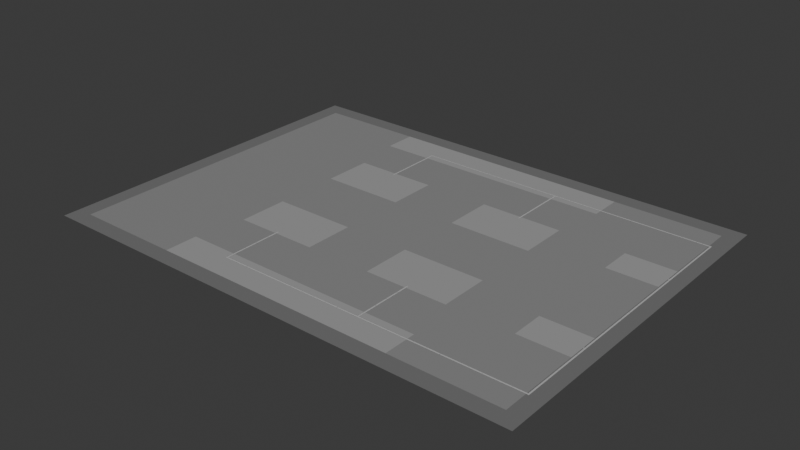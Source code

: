 # Source: service-finish.blend  (saved by Blender 4.0.36; exported with 4.5.12 LTS)
import bpy
from mathutils import Matrix  # noqa: F401  (used for matrix-valued properties, if any)

bpy.ops.wm.read_factory_settings(use_empty=True)
scene = bpy.context.scene
scene.name = 'Scene'

# ---- collections
col_collection = bpy.data.collections.new('Collection'); scene.collection.children.link(col_collection)

# ---- materials (node trees are filled in below, after node groups)
mat_neutral_panel_seam = bpy.data.materials.new('neutral_panel_seam')
mat_neutral_panel_seam.use_transparent_shadow = False
mat_neutral_panel_seam.diffuse_color = (0.13, 0.13, 0.13, 1.0)
mat_neutral_cover_marking = bpy.data.materials.new('neutral_cover_marking')
mat_neutral_cover_marking.use_transparent_shadow = False
mat_neutral_cover_marking.diffuse_color = (0.48, 0.48, 0.48, 1.0)
mat_context_wall_footprint = bpy.data.materials.new('CONTEXT_wall_footprint')
mat_context_wall_footprint.use_transparent_shadow = False
mat_context_wall_footprint.diffuse_color = (0.17, 0.17, 0.17, 1.0)
mat_context_floor = bpy.data.materials.new('CONTEXT_floor')
mat_context_floor.use_transparent_shadow = False
mat_context_floor.diffuse_color = (0.25, 0.25, 0.25, 1.0)
mat_context_solid_reservation = bpy.data.materials.new('CONTEXT_solid_reservation')
mat_context_solid_reservation.use_transparent_shadow = False
mat_context_solid_reservation.diffuse_color = (0.34, 0.34, 0.34, 1.0)

# ---- material node trees
mat_neutral_panel_seam.use_nodes = True; mat_neutral_panel_seam.node_tree.nodes.clear()
_N = mat_neutral_panel_seam.node_tree.nodes; _L = mat_neutral_panel_seam.node_tree.links
n0 = _N.new('ShaderNodeBsdfPrincipled'); n0.name = 'Principled BSDF'; n0.location = (10, 300)
n0.inputs[0].default_value = (0.13, 0.13, 0.13, 1.0)
n0.inputs[2].default_value = 0.8
n0.inputs[3].default_value = 1.45
n1 = _N.new('ShaderNodeOutputMaterial'); n1.name = 'Material Output'; n1.location = (300, 300)
_L.new(n0.outputs[0], n1.inputs[0])
n1.is_active_output = True
mat_neutral_cover_marking.use_nodes = True; mat_neutral_cover_marking.node_tree.nodes.clear()
_N = mat_neutral_cover_marking.node_tree.nodes; _L = mat_neutral_cover_marking.node_tree.links
n0 = _N.new('ShaderNodeBsdfPrincipled'); n0.name = 'Principled BSDF'; n0.location = (10, 300)
n0.inputs[0].default_value = (0.48, 0.48, 0.48, 1.0)
n0.inputs[2].default_value = 0.8
n0.inputs[3].default_value = 1.45
n1 = _N.new('ShaderNodeOutputMaterial'); n1.name = 'Material Output'; n1.location = (300, 300)
_L.new(n0.outputs[0], n1.inputs[0])
n1.is_active_output = True
mat_context_wall_footprint.use_nodes = True; mat_context_wall_footprint.node_tree.nodes.clear()
_N = mat_context_wall_footprint.node_tree.nodes; _L = mat_context_wall_footprint.node_tree.links
n0 = _N.new('ShaderNodeBsdfPrincipled'); n0.name = 'Principled BSDF'; n0.location = (10, 300)
n0.inputs[0].default_value = (0.17, 0.17, 0.17, 1.0)
n0.inputs[2].default_value = 0.8
n0.inputs[3].default_value = 1.45
n1 = _N.new('ShaderNodeOutputMaterial'); n1.name = 'Material Output'; n1.location = (300, 300)
_L.new(n0.outputs[0], n1.inputs[0])
n1.is_active_output = True
mat_context_floor.use_nodes = True; mat_context_floor.node_tree.nodes.clear()
_N = mat_context_floor.node_tree.nodes; _L = mat_context_floor.node_tree.links
n0 = _N.new('ShaderNodeBsdfPrincipled'); n0.name = 'Principled BSDF'; n0.location = (10, 300)
n0.inputs[0].default_value = (0.25, 0.25, 0.25, 1.0)
n0.inputs[2].default_value = 0.8
n0.inputs[3].default_value = 1.45
n1 = _N.new('ShaderNodeOutputMaterial'); n1.name = 'Material Output'; n1.location = (300, 300)
_L.new(n0.outputs[0], n1.inputs[0])
n1.is_active_output = True
mat_context_solid_reservation.use_nodes = True; mat_context_solid_reservation.node_tree.nodes.clear()
_N = mat_context_solid_reservation.node_tree.nodes; _L = mat_context_solid_reservation.node_tree.links
n0 = _N.new('ShaderNodeBsdfPrincipled'); n0.name = 'Principled BSDF'; n0.location = (10, 300)
n0.inputs[0].default_value = (0.34, 0.34, 0.34, 1.0)
n0.inputs[2].default_value = 0.8
n0.inputs[3].default_value = 1.45
n1 = _N.new('ShaderNodeOutputMaterial'); n1.name = 'Material Output'; n1.location = (300, 300)
_L.new(n0.outputs[0], n1.inputs[0])
n1.is_active_output = True

# ---- world
world_world = bpy.data.worlds.new('World'); scene.world = world_world
world_world.use_nodes = True; world_world.node_tree.nodes.clear()
_N = world_world.node_tree.nodes; _L = world_world.node_tree.links
n0 = _N.new('ShaderNodeOutputWorld'); n0.name = 'World Output'; n0.location = (300, 300)
n1 = _N.new('ShaderNodeBackground'); n1.name = 'Background'; n1.location = (10, 300)
n1.inputs[0].default_value = (0.05088, 0.05088, 0.05088, 1.0)
_L.new(n1.outputs[0], n0.inputs[0])
n0.is_active_output = True
world_world.color = (0.05088, 0.05088, 0.05088)
world_world.use_sun_shadow = False
world_world.sun_shadow_jitter_overblur = 0.0

# ---- meshes
me_feed_a = bpy.data.meshes.new('feed_A')
me_feed_a.from_pydata([(13.06, -3.75, 0.0), (13.07, -3.75, 0.0), (13.18, -3.75, 0.0), (13.19, -3.75, 0.0), (13.06, -4.745, 0.0), (13.07, -4.745, 0.0), (13.18, -4.745, 0.0), (13.19, -4.745, 0.0), (13.06, -4.755, 0.0), (13.07, -4.755, 0.0), (13.18, -4.755, 0.0), (13.19, -4.755, 0.0), (13.06, -5.745, 0.0), (13.07, -5.745, 0.0), (13.18, -5.745, 0.0), (13.19, -5.745, 0.0), (13.06, -5.755, 0.0), (13.07, -5.755, 0.0), (13.18, -5.755, 0.0), (13.19, -5.755, 0.0), (13.06, -6.745, 0.0), (13.07, -6.745, 0.0), (13.18, -6.745, 0.0), (13.19, -6.745, 0.0), (13.06, -6.755, 0.0), (13.07, -6.755, 0.0), (13.18, -6.755, 0.0), (13.19, -6.755, 0.0), (13.06, -7.75, 0.0), (13.07, -7.75, 0.0), (13.18, -7.75, 0.0), (13.19, -7.75, 0.0)], [], [(0, 4, 5, 1), (1, 5, 6, 2), (2, 6, 7, 3), (4, 8, 9, 5), (5, 9, 10, 6), (6, 10, 11, 7), (8, 12, 13, 9), (9, 13, 14, 10), (10, 14, 15, 11), (12, 16, 17, 13), (13, 17, 18, 14), (14, 18, 19, 15), (16, 20, 21, 17), (17, 21, 22, 18), (18, 22, 23, 19), (20, 24, 25, 21), (21, 25, 26, 22), (22, 26, 27, 23), (24, 28, 29, 25), (25, 29, 30, 26), (26, 30, 31, 27)])
me_feed_a.polygons.foreach_set('material_index', [0, 1, 0, 0, 0, 0, 0, 1, 0, 0, 0, 0, 0, 1, 0, 0, 0, 0, 0, 1, 0])
me_feed_a.materials.append(mat_neutral_panel_seam)
me_feed_a.materials.append(mat_neutral_cover_marking)
me_feed_a.update()
me_neck_a = bpy.data.meshes.new('neck_A')
me_neck_a.from_pydata([(13.06, -3.188, 0.0), (13.07, -3.188, 0.0), (13.18, -3.188, 0.0), (13.19, -3.188, 0.0), (13.06, -3.75, 0.0), (13.07, -3.75, 0.0), (13.18, -3.75, 0.0), (13.19, -3.75, 0.0)], [], [(0, 4, 5, 1), (1, 5, 6, 2), (2, 6, 7, 3)])
me_neck_a.polygons.foreach_set('material_index', [0, 1, 0])
me_neck_a.materials.append(mat_neutral_panel_seam)
me_neck_a.materials.append(mat_neutral_cover_marking)
me_neck_a.update()
me_feed_b = bpy.data.meshes.new('feed_B')
me_feed_b.from_pydata([(24.31, -3.75, 0.0), (24.32, -3.75, 0.0), (24.43, -3.75, 0.0), (24.44, -3.75, 0.0), (24.31, -4.745, 0.0), (24.32, -4.745, 0.0), (24.43, -4.745, 0.0), (24.44, -4.745, 0.0), (24.31, -4.755, 0.0), (24.32, -4.755, 0.0), (24.43, -4.755, 0.0), (24.44, -4.755, 0.0), (24.31, -5.745, 0.0), (24.32, -5.745, 0.0), (24.43, -5.745, 0.0), (24.44, -5.745, 0.0), (24.31, -5.755, 0.0), (24.32, -5.755, 0.0), (24.43, -5.755, 0.0), (24.44, -5.755, 0.0), (24.31, -6.745, 0.0), (24.32, -6.745, 0.0), (24.43, -6.745, 0.0), (24.44, -6.745, 0.0), (24.31, -6.755, 0.0), (24.32, -6.755, 0.0), (24.43, -6.755, 0.0), (24.44, -6.755, 0.0), (24.31, -7.75, 0.0), (24.32, -7.75, 0.0), (24.43, -7.75, 0.0), (24.44, -7.75, 0.0)], [], [(0, 4, 5, 1), (1, 5, 6, 2), (2, 6, 7, 3), (4, 8, 9, 5), (5, 9, 10, 6), (6, 10, 11, 7), (8, 12, 13, 9), (9, 13, 14, 10), (10, 14, 15, 11), (12, 16, 17, 13), (13, 17, 18, 14), (14, 18, 19, 15), (16, 20, 21, 17), (17, 21, 22, 18), (18, 22, 23, 19), (20, 24, 25, 21), (21, 25, 26, 22), (22, 26, 27, 23), (24, 28, 29, 25), (25, 29, 30, 26), (26, 30, 31, 27)])
me_feed_b.polygons.foreach_set('material_index', [0, 1, 0, 0, 0, 0, 0, 1, 0, 0, 0, 0, 0, 1, 0, 0, 0, 0, 0, 1, 0])
me_feed_b.materials.append(mat_neutral_panel_seam)
me_feed_b.materials.append(mat_neutral_cover_marking)
me_feed_b.update()
me_neck_b = bpy.data.meshes.new('neck_B')
me_neck_b.from_pydata([(24.31, -3.188, 0.0), (24.32, -3.188, 0.0), (24.43, -3.188, 0.0), (24.44, -3.188, 0.0), (24.31, -3.75, 0.0), (24.32, -3.75, 0.0), (24.43, -3.75, 0.0), (24.44, -3.75, 0.0)], [], [(0, 4, 5, 1), (1, 5, 6, 2), (2, 6, 7, 3)])
me_neck_b.polygons.foreach_set('material_index', [0, 1, 0])
me_neck_b.materials.append(mat_neutral_panel_seam)
me_neck_b.materials.append(mat_neutral_cover_marking)
me_neck_b.update()
me_feed_c = bpy.data.meshes.new('feed_C')
me_feed_c.from_pydata([(13.06, -19.75, 0.0), (13.07, -19.75, 0.0), (13.18, -19.75, 0.0), (13.19, -19.75, 0.0), (13.06, -20.74, 0.0), (13.07, -20.74, 0.0), (13.18, -20.74, 0.0), (13.19, -20.74, 0.0), (13.06, -20.76, 0.0), (13.07, -20.76, 0.0), (13.18, -20.76, 0.0), (13.19, -20.76, 0.0), (13.06, -21.74, 0.0), (13.07, -21.74, 0.0), (13.18, -21.74, 0.0), (13.19, -21.74, 0.0), (13.06, -21.76, 0.0), (13.07, -21.76, 0.0), (13.18, -21.76, 0.0), (13.19, -21.76, 0.0), (13.06, -22.74, 0.0), (13.07, -22.74, 0.0), (13.18, -22.74, 0.0), (13.19, -22.74, 0.0), (13.06, -22.76, 0.0), (13.07, -22.76, 0.0), (13.18, -22.76, 0.0), (13.19, -22.76, 0.0), (13.06, -23.75, 0.0), (13.07, -23.75, 0.0), (13.18, -23.75, 0.0), (13.19, -23.75, 0.0)], [], [(0, 4, 5, 1), (1, 5, 6, 2), (2, 6, 7, 3), (4, 8, 9, 5), (5, 9, 10, 6), (6, 10, 11, 7), (8, 12, 13, 9), (9, 13, 14, 10), (10, 14, 15, 11), (12, 16, 17, 13), (13, 17, 18, 14), (14, 18, 19, 15), (16, 20, 21, 17), (17, 21, 22, 18), (18, 22, 23, 19), (20, 24, 25, 21), (21, 25, 26, 22), (22, 26, 27, 23), (24, 28, 29, 25), (25, 29, 30, 26), (26, 30, 31, 27)])
me_feed_c.polygons.foreach_set('material_index', [0, 1, 0, 0, 0, 0, 0, 1, 0, 0, 0, 0, 0, 1, 0, 0, 0, 0, 0, 1, 0])
me_feed_c.materials.append(mat_neutral_panel_seam)
me_feed_c.materials.append(mat_neutral_cover_marking)
me_feed_c.update()
me_neck_c = bpy.data.meshes.new('neck_C')
me_neck_c.from_pydata([(13.06, -23.75, 0.0), (13.07, -23.75, 0.0), (13.18, -23.75, 0.0), (13.19, -23.75, 0.0), (13.06, -24.31, 0.0), (13.07, -24.31, 0.0), (13.18, -24.31, 0.0), (13.19, -24.31, 0.0)], [], [(0, 4, 5, 1), (1, 5, 6, 2), (2, 6, 7, 3)])
me_neck_c.polygons.foreach_set('material_index', [0, 1, 0])
me_neck_c.materials.append(mat_neutral_panel_seam)
me_neck_c.materials.append(mat_neutral_cover_marking)
me_neck_c.update()
me_feed_d4 = bpy.data.meshes.new('feed_D4')
me_feed_d4.from_pydata([(24.31, -19.75, 0.0), (24.32, -19.75, 0.0), (24.43, -19.75, 0.0), (24.44, -19.75, 0.0), (24.31, -20.74, 0.0), (24.32, -20.74, 0.0), (24.43, -20.74, 0.0), (24.44, -20.74, 0.0), (24.31, -20.76, 0.0), (24.32, -20.76, 0.0), (24.43, -20.76, 0.0), (24.44, -20.76, 0.0), (24.31, -21.74, 0.0), (24.32, -21.74, 0.0), (24.43, -21.74, 0.0), (24.44, -21.74, 0.0), (24.31, -21.76, 0.0), (24.32, -21.76, 0.0), (24.43, -21.76, 0.0), (24.44, -21.76, 0.0), (24.31, -22.74, 0.0), (24.32, -22.74, 0.0), (24.43, -22.74, 0.0), (24.44, -22.74, 0.0), (24.31, -22.76, 0.0), (24.32, -22.76, 0.0), (24.43, -22.76, 0.0), (24.44, -22.76, 0.0), (24.31, -23.75, 0.0), (24.32, -23.75, 0.0), (24.43, -23.75, 0.0), (24.44, -23.75, 0.0)], [], [(0, 4, 5, 1), (1, 5, 6, 2), (2, 6, 7, 3), (4, 8, 9, 5), (5, 9, 10, 6), (6, 10, 11, 7), (8, 12, 13, 9), (9, 13, 14, 10), (10, 14, 15, 11), (12, 16, 17, 13), (13, 17, 18, 14), (14, 18, 19, 15), (16, 20, 21, 17), (17, 21, 22, 18), (18, 22, 23, 19), (20, 24, 25, 21), (21, 25, 26, 22), (22, 26, 27, 23), (24, 28, 29, 25), (25, 29, 30, 26), (26, 30, 31, 27)])
me_feed_d4.polygons.foreach_set('material_index', [0, 1, 0, 0, 0, 0, 0, 1, 0, 0, 0, 0, 0, 1, 0, 0, 0, 0, 0, 1, 0])
me_feed_d4.materials.append(mat_neutral_panel_seam)
me_feed_d4.materials.append(mat_neutral_cover_marking)
me_feed_d4.update()
me_neck_d4 = bpy.data.meshes.new('neck_D4')
me_neck_d4.from_pydata([(24.31, -23.75, 0.0), (24.32, -23.75, 0.0), (24.43, -23.75, 0.0), (24.44, -23.75, 0.0), (24.31, -24.31, 0.0), (24.32, -24.31, 0.0), (24.43, -24.31, 0.0), (24.44, -24.31, 0.0)], [], [(0, 4, 5, 1), (1, 5, 6, 2), (2, 6, 7, 3)])
me_neck_d4.polygons.foreach_set('material_index', [0, 1, 0])
me_neck_d4.materials.append(mat_neutral_panel_seam)
me_neck_d4.materials.append(mat_neutral_cover_marking)
me_neck_d4.update()
me_header_north = bpy.data.meshes.new('header_north')
me_header_north.from_pydata([(13.06, -3.062, 0.0), (14.03, -3.062, 0.0), (14.04, -3.062, 0.0), (14.99, -3.062, 0.0), (15.01, -3.062, 0.0), (15.96, -3.062, 0.0), (15.97, -3.062, 0.0), (16.93, -3.062, 0.0), (16.94, -3.062, 0.0), (17.9, -3.062, 0.0), (17.91, -3.062, 0.0), (18.87, -3.062, 0.0), (18.88, -3.062, 0.0), (19.84, -3.062, 0.0), (19.85, -3.062, 0.0), (20.81, -3.062, 0.0), (20.82, -3.062, 0.0), (21.78, -3.062, 0.0), (21.79, -3.062, 0.0), (22.74, -3.062, 0.0), (22.76, -3.062, 0.0), (23.71, -3.062, 0.0), (23.72, -3.062, 0.0), (24.68, -3.062, 0.0), (24.69, -3.062, 0.0), (25.65, -3.062, 0.0), (25.66, -3.062, 0.0), (26.62, -3.062, 0.0), (26.63, -3.062, 0.0), (27.59, -3.062, 0.0), (27.6, -3.062, 0.0), (28.56, -3.062, 0.0), (28.57, -3.062, 0.0), (29.53, -3.062, 0.0), (29.54, -3.062, 0.0), (30.49, -3.062, 0.0), (30.51, -3.062, 0.0), (31.46, -3.062, 0.0), (31.47, -3.062, 0.0), (32.43, -3.062, 0.0), (32.44, -3.062, 0.0), (33.4, -3.062, 0.0), (33.41, -3.062, 0.0), (34.37, -3.062, 0.0), (34.38, -3.062, 0.0), (35.34, -3.062, 0.0), (35.35, -3.062, 0.0), (36.31, -3.062, 0.0), (13.06, -3.073, 0.0), (14.03, -3.073, 0.0), (14.04, -3.073, 0.0), (14.99, -3.073, 0.0), (15.01, -3.073, 0.0), (15.96, -3.073, 0.0), (15.97, -3.073, 0.0), (16.93, -3.073, 0.0), (16.94, -3.073, 0.0), (17.9, -3.073, 0.0), (17.91, -3.073, 0.0), (18.87, -3.073, 0.0), (18.88, -3.073, 0.0), (19.84, -3.073, 0.0), (19.85, -3.073, 0.0), (20.81, -3.073, 0.0), (20.82, -3.073, 0.0), (21.78, -3.073, 0.0), (21.79, -3.073, 0.0), (22.74, -3.073, 0.0), (22.76, -3.073, 0.0), (23.71, -3.073, 0.0), (23.72, -3.073, 0.0), (24.68, -3.073, 0.0), (24.69, -3.073, 0.0), (25.65, -3.073, 0.0), (25.66, -3.073, 0.0), (26.62, -3.073, 0.0), (26.63, -3.073, 0.0), (27.59, -3.073, 0.0), (27.6, -3.073, 0.0), (28.56, -3.073, 0.0), (28.57, -3.073, 0.0), (29.53, -3.073, 0.0), (29.54, -3.073, 0.0), (30.49, -3.073, 0.0), (30.51, -3.073, 0.0), (31.46, -3.073, 0.0), (31.47, -3.073, 0.0), (32.43, -3.073, 0.0), (32.44, -3.073, 0.0), (33.4, -3.073, 0.0), (33.41, -3.073, 0.0), (34.37, -3.073, 0.0), (34.38, -3.073, 0.0), (35.34, -3.073, 0.0), (35.35, -3.073, 0.0), (36.31, -3.073, 0.0), (13.06, -3.177, 0.0), (14.03, -3.177, 0.0), (14.04, -3.177, 0.0), (14.99, -3.177, 0.0), (15.01, -3.177, 0.0), (15.96, -3.177, 0.0), (15.97, -3.177, 0.0), (16.93, -3.177, 0.0), (16.94, -3.177, 0.0), (17.9, -3.177, 0.0), (17.91, -3.177, 0.0), (18.87, -3.177, 0.0), (18.88, -3.177, 0.0), (19.84, -3.177, 0.0), (19.85, -3.177, 0.0), (20.81, -3.177, 0.0), (20.82, -3.177, 0.0), (21.78, -3.177, 0.0), (21.79, -3.177, 0.0), (22.74, -3.177, 0.0), (22.76, -3.177, 0.0), (23.71, -3.177, 0.0), (23.72, -3.177, 0.0), (24.68, -3.177, 0.0), (24.69, -3.177, 0.0), (25.65, -3.177, 0.0), (25.66, -3.177, 0.0), (26.62, -3.177, 0.0), (26.63, -3.177, 0.0), (27.59, -3.177, 0.0), (27.6, -3.177, 0.0), (28.56, -3.177, 0.0), (28.57, -3.177, 0.0), (29.53, -3.177, 0.0), (29.54, -3.177, 0.0), (30.49, -3.177, 0.0), (30.51, -3.177, 0.0), (31.46, -3.177, 0.0), (31.47, -3.177, 0.0), (32.43, -3.177, 0.0), (32.44, -3.177, 0.0), (33.4, -3.177, 0.0), (33.41, -3.177, 0.0), (34.37, -3.177, 0.0), (34.38, -3.177, 0.0), (35.34, -3.177, 0.0), (35.35, -3.177, 0.0), (36.31, -3.177, 0.0), (13.06, -3.188, 0.0), (14.03, -3.188, 0.0), (14.04, -3.188, 0.0), (14.99, -3.188, 0.0), (15.01, -3.188, 0.0), (15.96, -3.188, 0.0), (15.97, -3.188, 0.0), (16.93, -3.188, 0.0), (16.94, -3.188, 0.0), (17.9, -3.188, 0.0), (17.91, -3.188, 0.0), (18.87, -3.188, 0.0), (18.88, -3.188, 0.0), (19.84, -3.188, 0.0), (19.85, -3.188, 0.0), (20.81, -3.188, 0.0), (20.82, -3.188, 0.0), (21.78, -3.188, 0.0), (21.79, -3.188, 0.0), (22.74, -3.188, 0.0), (22.76, -3.188, 0.0), (23.71, -3.188, 0.0), (23.72, -3.188, 0.0), (24.68, -3.188, 0.0), (24.69, -3.188, 0.0), (25.65, -3.188, 0.0), (25.66, -3.188, 0.0), (26.62, -3.188, 0.0), (26.63, -3.188, 0.0), (27.59, -3.188, 0.0), (27.6, -3.188, 0.0), (28.56, -3.188, 0.0), (28.57, -3.188, 0.0), (29.53, -3.188, 0.0), (29.54, -3.188, 0.0), (30.49, -3.188, 0.0), (30.51, -3.188, 0.0), (31.46, -3.188, 0.0), (31.47, -3.188, 0.0), (32.43, -3.188, 0.0), (32.44, -3.188, 0.0), (33.4, -3.188, 0.0), (33.41, -3.188, 0.0), (34.37, -3.188, 0.0), (34.38, -3.188, 0.0), (35.34, -3.188, 0.0), (35.35, -3.188, 0.0), (36.31, -3.188, 0.0)], [], [(0, 48, 49, 1), (1, 49, 50, 2), (2, 50, 51, 3), (3, 51, 52, 4), (4, 52, 53, 5), (5, 53, 54, 6), (6, 54, 55, 7), (7, 55, 56, 8), (8, 56, 57, 9), (9, 57, 58, 10), (10, 58, 59, 11), (11, 59, 60, 12), (12, 60, 61, 13), (13, 61, 62, 14), (14, 62, 63, 15), (15, 63, 64, 16), (16, 64, 65, 17), (17, 65, 66, 18), (18, 66, 67, 19), (19, 67, 68, 20), (20, 68, 69, 21), (21, 69, 70, 22), (22, 70, 71, 23), (23, 71, 72, 24), (24, 72, 73, 25), (25, 73, 74, 26), (26, 74, 75, 27), (27, 75, 76, 28), (28, 76, 77, 29), (29, 77, 78, 30), (30, 78, 79, 31), (31, 79, 80, 32), (32, 80, 81, 33), (33, 81, 82, 34), (34, 82, 83, 35), (35, 83, 84, 36), (36, 84, 85, 37), (37, 85, 86, 38), (38, 86, 87, 39), (39, 87, 88, 40), (40, 88, 89, 41), (41, 89, 90, 42), (42, 90, 91, 43), (43, 91, 92, 44), (44, 92, 93, 45), (45, 93, 94, 46), (46, 94, 95, 47), (48, 96, 97, 49), (49, 97, 98, 50), (50, 98, 99, 51), (51, 99, 100, 52), (52, 100, 101, 53), (53, 101, 102, 54), (54, 102, 103, 55), (55, 103, 104, 56), (56, 104, 105, 57), (57, 105, 106, 58), (58, 106, 107, 59), (59, 107, 108, 60), (60, 108, 109, 61), (61, 109, 110, 62), (62, 110, 111, 63), (63, 111, 112, 64), (64, 112, 113, 65), (65, 113, 114, 66), (66, 114, 115, 67), (67, 115, 116, 68), (68, 116, 117, 69), (69, 117, 118, 70), (70, 118, 119, 71), (71, 119, 120, 72), (72, 120, 121, 73), (73, 121, 122, 74), (74, 122, 123, 75), (75, 123, 124, 76), (76, 124, 125, 77), (77, 125, 126, 78), (78, 126, 127, 79), (79, 127, 128, 80), (80, 128, 129, 81), (81, 129, 130, 82), (82, 130, 131, 83), (83, 131, 132, 84), (84, 132, 133, 85), (85, 133, 134, 86), (86, 134, 135, 87), (87, 135, 136, 88), (88, 136, 137, 89), (89, 137, 138, 90), (90, 138, 139, 91), (91, 139, 140, 92), (92, 140, 141, 93), (93, 141, 142, 94), (94, 142, 143, 95), (96, 144, 145, 97), (97, 145, 146, 98), (98, 146, 147, 99), (99, 147, 148, 100), (100, 148, 149, 101), (101, 149, 150, 102), (102, 150, 151, 103), (103, 151, 152, 104), (104, 152, 153, 105), (105, 153, 154, 106), (106, 154, 155, 107), (107, 155, 156, 108), (108, 156, 157, 109), (109, 157, 158, 110), (110, 158, 159, 111), (111, 159, 160, 112), (112, 160, 161, 113), (113, 161, 162, 114), (114, 162, 163, 115), (115, 163, 164, 116), (116, 164, 165, 117), (117, 165, 166, 118), (118, 166, 167, 119), (119, 167, 168, 120), (120, 168, 169, 121), (121, 169, 170, 122), (122, 170, 171, 123), (123, 171, 172, 124), (124, 172, 173, 125), (125, 173, 174, 126), (126, 174, 175, 127), (127, 175, 176, 128), (128, 176, 177, 129), (129, 177, 178, 130), (130, 178, 179, 131), (131, 179, 180, 132), (132, 180, 181, 133), (133, 181, 182, 134), (134, 182, 183, 135), (135, 183, 184, 136), (136, 184, 185, 137), (137, 185, 186, 138), (138, 186, 187, 139), (139, 187, 188, 140), (140, 188, 189, 141), (141, 189, 190, 142), (142, 190, 191, 143)])
me_header_north.polygons.foreach_set('material_index', [0, 0, 0, 0, 0, 0, 0, 0, 0, 0, 0, 0, 0, 0, 0, 0, 0, 0, 0, 0, 0, 0, 0, 0, 0, 0, 0, 0, 0, 0, 0, 0, 0, 0, 0, 0, 0, 0, 0, 0, 0, 0, 0, 0, 0, 0, 0, 1, 0, 1, 0, 1, 0, 1, 0, 1, 0, 1, 0, 1, 0, 1, 0, 1, 0, 1, 0, 1, 0, 1, 0, 1, 0, 1, 0, 1, 0, 1, 0, 1, 0, 1, 0, 1, 0, 1, 0, 1, 0, 1, 0, 1, 0, 1, 0, 0, 0, 0, 0, 0, 0, 0, 0, 0, 0, 0, 0, 0, 0, 0, 0, 0, 0, 0, 0, 0, 0, 0, 0, 0, 0, 0, 0, 0, 0, 0, 0, 0, 0, 0, 0, 0, 0, 0, 0, 0, 0, 0, 0, 0, 0])
me_header_north.materials.append(mat_neutral_panel_seam)
me_header_north.materials.append(mat_neutral_cover_marking)
me_header_north.update()
me_header_south = bpy.data.meshes.new('header_south')
me_header_south.from_pydata([(13.06, -24.31, 0.0), (14.03, -24.31, 0.0), (14.04, -24.31, 0.0), (14.99, -24.31, 0.0), (15.01, -24.31, 0.0), (15.96, -24.31, 0.0), (15.97, -24.31, 0.0), (16.93, -24.31, 0.0), (16.94, -24.31, 0.0), (17.9, -24.31, 0.0), (17.91, -24.31, 0.0), (18.87, -24.31, 0.0), (18.88, -24.31, 0.0), (19.84, -24.31, 0.0), (19.85, -24.31, 0.0), (20.81, -24.31, 0.0), (20.82, -24.31, 0.0), (21.78, -24.31, 0.0), (21.79, -24.31, 0.0), (22.74, -24.31, 0.0), (22.76, -24.31, 0.0), (23.71, -24.31, 0.0), (23.72, -24.31, 0.0), (24.68, -24.31, 0.0), (24.69, -24.31, 0.0), (25.65, -24.31, 0.0), (25.66, -24.31, 0.0), (26.62, -24.31, 0.0), (26.63, -24.31, 0.0), (27.59, -24.31, 0.0), (27.6, -24.31, 0.0), (28.56, -24.31, 0.0), (28.57, -24.31, 0.0), (29.53, -24.31, 0.0), (29.54, -24.31, 0.0), (30.49, -24.31, 0.0), (30.51, -24.31, 0.0), (31.46, -24.31, 0.0), (31.47, -24.31, 0.0), (32.43, -24.31, 0.0), (32.44, -24.31, 0.0), (33.4, -24.31, 0.0), (33.41, -24.31, 0.0), (34.37, -24.31, 0.0), (34.38, -24.31, 0.0), (35.34, -24.31, 0.0), (35.35, -24.31, 0.0), (36.31, -24.31, 0.0), (13.06, -24.32, 0.0), (14.03, -24.32, 0.0), (14.04, -24.32, 0.0), (14.99, -24.32, 0.0), (15.01, -24.32, 0.0), (15.96, -24.32, 0.0), (15.97, -24.32, 0.0), (16.93, -24.32, 0.0), (16.94, -24.32, 0.0), (17.9, -24.32, 0.0), (17.91, -24.32, 0.0), (18.87, -24.32, 0.0), (18.88, -24.32, 0.0), (19.84, -24.32, 0.0), (19.85, -24.32, 0.0), (20.81, -24.32, 0.0), (20.82, -24.32, 0.0), (21.78, -24.32, 0.0), (21.79, -24.32, 0.0), (22.74, -24.32, 0.0), (22.76, -24.32, 0.0), (23.71, -24.32, 0.0), (23.72, -24.32, 0.0), (24.68, -24.32, 0.0), (24.69, -24.32, 0.0), (25.65, -24.32, 0.0), (25.66, -24.32, 0.0), (26.62, -24.32, 0.0), (26.63, -24.32, 0.0), (27.59, -24.32, 0.0), (27.6, -24.32, 0.0), (28.56, -24.32, 0.0), (28.57, -24.32, 0.0), (29.53, -24.32, 0.0), (29.54, -24.32, 0.0), (30.49, -24.32, 0.0), (30.51, -24.32, 0.0), (31.46, -24.32, 0.0), (31.47, -24.32, 0.0), (32.43, -24.32, 0.0), (32.44, -24.32, 0.0), (33.4, -24.32, 0.0), (33.41, -24.32, 0.0), (34.37, -24.32, 0.0), (34.38, -24.32, 0.0), (35.34, -24.32, 0.0), (35.35, -24.32, 0.0), (36.31, -24.32, 0.0), (13.06, -24.43, 0.0), (14.03, -24.43, 0.0), (14.04, -24.43, 0.0), (14.99, -24.43, 0.0), (15.01, -24.43, 0.0), (15.96, -24.43, 0.0), (15.97, -24.43, 0.0), (16.93, -24.43, 0.0), (16.94, -24.43, 0.0), (17.9, -24.43, 0.0), (17.91, -24.43, 0.0), (18.87, -24.43, 0.0), (18.88, -24.43, 0.0), (19.84, -24.43, 0.0), (19.85, -24.43, 0.0), (20.81, -24.43, 0.0), (20.82, -24.43, 0.0), (21.78, -24.43, 0.0), (21.79, -24.43, 0.0), (22.74, -24.43, 0.0), (22.76, -24.43, 0.0), (23.71, -24.43, 0.0), (23.72, -24.43, 0.0), (24.68, -24.43, 0.0), (24.69, -24.43, 0.0), (25.65, -24.43, 0.0), (25.66, -24.43, 0.0), (26.62, -24.43, 0.0), (26.63, -24.43, 0.0), (27.59, -24.43, 0.0), (27.6, -24.43, 0.0), (28.56, -24.43, 0.0), (28.57, -24.43, 0.0), (29.53, -24.43, 0.0), (29.54, -24.43, 0.0), (30.49, -24.43, 0.0), (30.51, -24.43, 0.0), (31.46, -24.43, 0.0), (31.47, -24.43, 0.0), (32.43, -24.43, 0.0), (32.44, -24.43, 0.0), (33.4, -24.43, 0.0), (33.41, -24.43, 0.0), (34.37, -24.43, 0.0), (34.38, -24.43, 0.0), (35.34, -24.43, 0.0), (35.35, -24.43, 0.0), (36.31, -24.43, 0.0), (13.06, -24.44, 0.0), (14.03, -24.44, 0.0), (14.04, -24.44, 0.0), (14.99, -24.44, 0.0), (15.01, -24.44, 0.0), (15.96, -24.44, 0.0), (15.97, -24.44, 0.0), (16.93, -24.44, 0.0), (16.94, -24.44, 0.0), (17.9, -24.44, 0.0), (17.91, -24.44, 0.0), (18.87, -24.44, 0.0), (18.88, -24.44, 0.0), (19.84, -24.44, 0.0), (19.85, -24.44, 0.0), (20.81, -24.44, 0.0), (20.82, -24.44, 0.0), (21.78, -24.44, 0.0), (21.79, -24.44, 0.0), (22.74, -24.44, 0.0), (22.76, -24.44, 0.0), (23.71, -24.44, 0.0), (23.72, -24.44, 0.0), (24.68, -24.44, 0.0), (24.69, -24.44, 0.0), (25.65, -24.44, 0.0), (25.66, -24.44, 0.0), (26.62, -24.44, 0.0), (26.63, -24.44, 0.0), (27.59, -24.44, 0.0), (27.6, -24.44, 0.0), (28.56, -24.44, 0.0), (28.57, -24.44, 0.0), (29.53, -24.44, 0.0), (29.54, -24.44, 0.0), (30.49, -24.44, 0.0), (30.51, -24.44, 0.0), (31.46, -24.44, 0.0), (31.47, -24.44, 0.0), (32.43, -24.44, 0.0), (32.44, -24.44, 0.0), (33.4, -24.44, 0.0), (33.41, -24.44, 0.0), (34.37, -24.44, 0.0), (34.38, -24.44, 0.0), (35.34, -24.44, 0.0), (35.35, -24.44, 0.0), (36.31, -24.44, 0.0)], [], [(0, 48, 49, 1), (1, 49, 50, 2), (2, 50, 51, 3), (3, 51, 52, 4), (4, 52, 53, 5), (5, 53, 54, 6), (6, 54, 55, 7), (7, 55, 56, 8), (8, 56, 57, 9), (9, 57, 58, 10), (10, 58, 59, 11), (11, 59, 60, 12), (12, 60, 61, 13), (13, 61, 62, 14), (14, 62, 63, 15), (15, 63, 64, 16), (16, 64, 65, 17), (17, 65, 66, 18), (18, 66, 67, 19), (19, 67, 68, 20), (20, 68, 69, 21), (21, 69, 70, 22), (22, 70, 71, 23), (23, 71, 72, 24), (24, 72, 73, 25), (25, 73, 74, 26), (26, 74, 75, 27), (27, 75, 76, 28), (28, 76, 77, 29), (29, 77, 78, 30), (30, 78, 79, 31), (31, 79, 80, 32), (32, 80, 81, 33), (33, 81, 82, 34), (34, 82, 83, 35), (35, 83, 84, 36), (36, 84, 85, 37), (37, 85, 86, 38), (38, 86, 87, 39), (39, 87, 88, 40), (40, 88, 89, 41), (41, 89, 90, 42), (42, 90, 91, 43), (43, 91, 92, 44), (44, 92, 93, 45), (45, 93, 94, 46), (46, 94, 95, 47), (48, 96, 97, 49), (49, 97, 98, 50), (50, 98, 99, 51), (51, 99, 100, 52), (52, 100, 101, 53), (53, 101, 102, 54), (54, 102, 103, 55), (55, 103, 104, 56), (56, 104, 105, 57), (57, 105, 106, 58), (58, 106, 107, 59), (59, 107, 108, 60), (60, 108, 109, 61), (61, 109, 110, 62), (62, 110, 111, 63), (63, 111, 112, 64), (64, 112, 113, 65), (65, 113, 114, 66), (66, 114, 115, 67), (67, 115, 116, 68), (68, 116, 117, 69), (69, 117, 118, 70), (70, 118, 119, 71), (71, 119, 120, 72), (72, 120, 121, 73), (73, 121, 122, 74), (74, 122, 123, 75), (75, 123, 124, 76), (76, 124, 125, 77), (77, 125, 126, 78), (78, 126, 127, 79), (79, 127, 128, 80), (80, 128, 129, 81), (81, 129, 130, 82), (82, 130, 131, 83), (83, 131, 132, 84), (84, 132, 133, 85), (85, 133, 134, 86), (86, 134, 135, 87), (87, 135, 136, 88), (88, 136, 137, 89), (89, 137, 138, 90), (90, 138, 139, 91), (91, 139, 140, 92), (92, 140, 141, 93), (93, 141, 142, 94), (94, 142, 143, 95), (96, 144, 145, 97), (97, 145, 146, 98), (98, 146, 147, 99), (99, 147, 148, 100), (100, 148, 149, 101), (101, 149, 150, 102), (102, 150, 151, 103), (103, 151, 152, 104), (104, 152, 153, 105), (105, 153, 154, 106), (106, 154, 155, 107), (107, 155, 156, 108), (108, 156, 157, 109), (109, 157, 158, 110), (110, 158, 159, 111), (111, 159, 160, 112), (112, 160, 161, 113), (113, 161, 162, 114), (114, 162, 163, 115), (115, 163, 164, 116), (116, 164, 165, 117), (117, 165, 166, 118), (118, 166, 167, 119), (119, 167, 168, 120), (120, 168, 169, 121), (121, 169, 170, 122), (122, 170, 171, 123), (123, 171, 172, 124), (124, 172, 173, 125), (125, 173, 174, 126), (126, 174, 175, 127), (127, 175, 176, 128), (128, 176, 177, 129), (129, 177, 178, 130), (130, 178, 179, 131), (131, 179, 180, 132), (132, 180, 181, 133), (133, 181, 182, 134), (134, 182, 183, 135), (135, 183, 184, 136), (136, 184, 185, 137), (137, 185, 186, 138), (138, 186, 187, 139), (139, 187, 188, 140), (140, 188, 189, 141), (141, 189, 190, 142), (142, 190, 191, 143)])
me_header_south.polygons.foreach_set('material_index', [0, 0, 0, 0, 0, 0, 0, 0, 0, 0, 0, 0, 0, 0, 0, 0, 0, 0, 0, 0, 0, 0, 0, 0, 0, 0, 0, 0, 0, 0, 0, 0, 0, 0, 0, 0, 0, 0, 0, 0, 0, 0, 0, 0, 0, 0, 0, 1, 0, 1, 0, 1, 0, 1, 0, 1, 0, 1, 0, 1, 0, 1, 0, 1, 0, 1, 0, 1, 0, 1, 0, 1, 0, 1, 0, 1, 0, 1, 0, 1, 0, 1, 0, 1, 0, 1, 0, 1, 0, 1, 0, 1, 0, 1, 0, 0, 0, 0, 0, 0, 0, 0, 0, 0, 0, 0, 0, 0, 0, 0, 0, 0, 0, 0, 0, 0, 0, 0, 0, 0, 0, 0, 0, 0, 0, 0, 0, 0, 0, 0, 0, 0, 0, 0, 0, 0, 0, 0, 0, 0, 0])
me_header_south.materials.append(mat_neutral_panel_seam)
me_header_south.materials.append(mat_neutral_cover_marking)
me_header_south.update()
me_console_north = bpy.data.meshes.new('console_north')
me_console_north.from_pydata([(36.25, -8.688, 0.0), (36.26, -8.688, 0.0), (36.3, -8.688, 0.0), (36.31, -8.688, 0.0), (36.25, -8.812, 0.0), (36.26, -8.812, 0.0), (36.3, -8.812, 0.0), (36.31, -8.812, 0.0)], [], [(0, 4, 5, 1), (1, 5, 6, 2), (2, 6, 7, 3)])
me_console_north.polygons.foreach_set('material_index', [0, 1, 0])
me_console_north.materials.append(mat_neutral_panel_seam)
me_console_north.materials.append(mat_neutral_cover_marking)
me_console_north.update()
me_console_south = bpy.data.meshes.new('console_south')
me_console_south.from_pydata([(36.25, -18.69, 0.0), (36.26, -18.69, 0.0), (36.3, -18.69, 0.0), (36.31, -18.69, 0.0), (36.25, -18.81, 0.0), (36.26, -18.81, 0.0), (36.3, -18.81, 0.0), (36.31, -18.81, 0.0)], [], [(0, 4, 5, 1), (1, 5, 6, 2), (2, 6, 7, 3)])
me_console_south.polygons.foreach_set('material_index', [0, 1, 0])
me_console_south.materials.append(mat_neutral_panel_seam)
me_console_south.materials.append(mat_neutral_cover_marking)
me_console_south.update()
me_wall_channel = bpy.data.meshes.new('wall_channel')
me_wall_channel.from_pydata([(36.31, -3.062, 0.0), (36.32, -3.062, 0.0), (36.43, -3.062, 0.0), (36.44, -3.062, 0.0), (36.31, -4.029, 0.0), (36.32, -4.029, 0.0), (36.43, -4.029, 0.0), (36.44, -4.029, 0.0), (36.31, -4.04, 0.0), (36.32, -4.04, 0.0), (36.43, -4.04, 0.0), (36.44, -4.04, 0.0), (36.31, -5.0, 0.0), (36.32, -5.0, 0.0), (36.43, -5.0, 0.0), (36.44, -5.0, 0.0), (36.31, -5.011, 0.0), (36.32, -5.011, 0.0), (36.43, -5.011, 0.0), (36.44, -5.011, 0.0), (36.31, -5.972, 0.0), (36.32, -5.972, 0.0), (36.43, -5.972, 0.0), (36.44, -5.972, 0.0), (36.31, -5.983, 0.0), (36.32, -5.983, 0.0), (36.43, -5.983, 0.0), (36.44, -5.983, 0.0), (36.31, -6.943, 0.0), (36.32, -6.943, 0.0), (36.43, -6.943, 0.0), (36.44, -6.943, 0.0), (36.31, -6.954, 0.0), (36.32, -6.954, 0.0), (36.43, -6.954, 0.0), (36.44, -6.954, 0.0), (36.31, -7.915, 0.0), (36.32, -7.915, 0.0), (36.43, -7.915, 0.0), (36.44, -7.915, 0.0), (36.31, -7.926, 0.0), (36.32, -7.926, 0.0), (36.43, -7.926, 0.0), (36.44, -7.926, 0.0), (36.31, -8.887, 0.0), (36.32, -8.887, 0.0), (36.43, -8.887, 0.0), (36.44, -8.887, 0.0), (36.31, -8.898, 0.0), (36.32, -8.898, 0.0), (36.43, -8.898, 0.0), (36.44, -8.898, 0.0), (36.31, -9.858, 0.0), (36.32, -9.858, 0.0), (36.43, -9.858, 0.0), (36.44, -9.858, 0.0), (36.31, -9.869, 0.0), (36.32, -9.869, 0.0), (36.43, -9.869, 0.0), (36.44, -9.869, 0.0), (36.31, -10.83, 0.0), (36.32, -10.83, 0.0), (36.43, -10.83, 0.0), (36.44, -10.83, 0.0), (36.31, -10.84, 0.0), (36.32, -10.84, 0.0), (36.43, -10.84, 0.0), (36.44, -10.84, 0.0), (36.31, -11.8, 0.0), (36.32, -11.8, 0.0), (36.43, -11.8, 0.0), (36.44, -11.8, 0.0), (36.31, -11.81, 0.0), (36.32, -11.81, 0.0), (36.43, -11.81, 0.0), (36.44, -11.81, 0.0), (36.31, -12.77, 0.0), (36.32, -12.77, 0.0), (36.43, -12.77, 0.0), (36.44, -12.77, 0.0), (36.31, -12.78, 0.0), (36.32, -12.78, 0.0), (36.43, -12.78, 0.0), (36.44, -12.78, 0.0), (36.31, -13.74, 0.0), (36.32, -13.74, 0.0), (36.43, -13.74, 0.0), (36.44, -13.74, 0.0), (36.31, -13.76, 0.0), (36.32, -13.76, 0.0), (36.43, -13.76, 0.0), (36.44, -13.76, 0.0), (36.31, -14.72, 0.0), (36.32, -14.72, 0.0), (36.43, -14.72, 0.0), (36.44, -14.72, 0.0), (36.31, -14.73, 0.0), (36.32, -14.73, 0.0), (36.43, -14.73, 0.0), (36.44, -14.73, 0.0), (36.31, -15.69, 0.0), (36.32, -15.69, 0.0), (36.43, -15.69, 0.0), (36.44, -15.69, 0.0), (36.31, -15.7, 0.0), (36.32, -15.7, 0.0), (36.43, -15.7, 0.0), (36.44, -15.7, 0.0), (36.31, -16.66, 0.0), (36.32, -16.66, 0.0), (36.43, -16.66, 0.0), (36.44, -16.66, 0.0), (36.31, -16.67, 0.0), (36.32, -16.67, 0.0), (36.43, -16.67, 0.0), (36.44, -16.67, 0.0), (36.31, -17.63, 0.0), (36.32, -17.63, 0.0), (36.43, -17.63, 0.0), (36.44, -17.63, 0.0), (36.31, -17.64, 0.0), (36.32, -17.64, 0.0), (36.43, -17.64, 0.0), (36.44, -17.64, 0.0), (36.31, -18.6, 0.0), (36.32, -18.6, 0.0), (36.43, -18.6, 0.0), (36.44, -18.6, 0.0), (36.31, -18.61, 0.0), (36.32, -18.61, 0.0), (36.43, -18.61, 0.0), (36.44, -18.61, 0.0), (36.31, -19.57, 0.0), (36.32, -19.57, 0.0), (36.43, -19.57, 0.0), (36.44, -19.57, 0.0), (36.31, -19.59, 0.0), (36.32, -19.59, 0.0), (36.43, -19.59, 0.0), (36.44, -19.59, 0.0), (36.31, -20.55, 0.0), (36.32, -20.55, 0.0), (36.43, -20.55, 0.0), (36.44, -20.55, 0.0), (36.31, -20.56, 0.0), (36.32, -20.56, 0.0), (36.43, -20.56, 0.0), (36.44, -20.56, 0.0), (36.31, -21.52, 0.0), (36.32, -21.52, 0.0), (36.43, -21.52, 0.0), (36.44, -21.52, 0.0), (36.31, -21.53, 0.0), (36.32, -21.53, 0.0), (36.43, -21.53, 0.0), (36.44, -21.53, 0.0), (36.31, -22.49, 0.0), (36.32, -22.49, 0.0), (36.43, -22.49, 0.0), (36.44, -22.49, 0.0), (36.31, -22.5, 0.0), (36.32, -22.5, 0.0), (36.43, -22.5, 0.0), (36.44, -22.5, 0.0), (36.31, -23.46, 0.0), (36.32, -23.46, 0.0), (36.43, -23.46, 0.0), (36.44, -23.46, 0.0), (36.31, -23.47, 0.0), (36.32, -23.47, 0.0), (36.43, -23.47, 0.0), (36.44, -23.47, 0.0), (36.31, -24.44, 0.0), (36.32, -24.44, 0.0), (36.43, -24.44, 0.0), (36.44, -24.44, 0.0)], [], [(0, 4, 5, 1), (1, 5, 6, 2), (2, 6, 7, 3), (4, 8, 9, 5), (5, 9, 10, 6), (6, 10, 11, 7), (8, 12, 13, 9), (9, 13, 14, 10), (10, 14, 15, 11), (12, 16, 17, 13), (13, 17, 18, 14), (14, 18, 19, 15), (16, 20, 21, 17), (17, 21, 22, 18), (18, 22, 23, 19), (20, 24, 25, 21), (21, 25, 26, 22), (22, 26, 27, 23), (24, 28, 29, 25), (25, 29, 30, 26), (26, 30, 31, 27), (28, 32, 33, 29), (29, 33, 34, 30), (30, 34, 35, 31), (32, 36, 37, 33), (33, 37, 38, 34), (34, 38, 39, 35), (36, 40, 41, 37), (37, 41, 42, 38), (38, 42, 43, 39), (40, 44, 45, 41), (41, 45, 46, 42), (42, 46, 47, 43), (44, 48, 49, 45), (45, 49, 50, 46), (46, 50, 51, 47), (48, 52, 53, 49), (49, 53, 54, 50), (50, 54, 55, 51), (52, 56, 57, 53), (53, 57, 58, 54), (54, 58, 59, 55), (56, 60, 61, 57), (57, 61, 62, 58), (58, 62, 63, 59), (60, 64, 65, 61), (61, 65, 66, 62), (62, 66, 67, 63), (64, 68, 69, 65), (65, 69, 70, 66), (66, 70, 71, 67), (68, 72, 73, 69), (69, 73, 74, 70), (70, 74, 75, 71), (72, 76, 77, 73), (73, 77, 78, 74), (74, 78, 79, 75), (76, 80, 81, 77), (77, 81, 82, 78), (78, 82, 83, 79), (80, 84, 85, 81), (81, 85, 86, 82), (82, 86, 87, 83), (84, 88, 89, 85), (85, 89, 90, 86), (86, 90, 91, 87), (88, 92, 93, 89), (89, 93, 94, 90), (90, 94, 95, 91), (92, 96, 97, 93), (93, 97, 98, 94), (94, 98, 99, 95), (96, 100, 101, 97), (97, 101, 102, 98), (98, 102, 103, 99), (100, 104, 105, 101), (101, 105, 106, 102), (102, 106, 107, 103), (104, 108, 109, 105), (105, 109, 110, 106), (106, 110, 111, 107), (108, 112, 113, 109), (109, 113, 114, 110), (110, 114, 115, 111), (112, 116, 117, 113), (113, 117, 118, 114), (114, 118, 119, 115), (116, 120, 121, 117), (117, 121, 122, 118), (118, 122, 123, 119), (120, 124, 125, 121), (121, 125, 126, 122), (122, 126, 127, 123), (124, 128, 129, 125), (125, 129, 130, 126), (126, 130, 131, 127), (128, 132, 133, 129), (129, 133, 134, 130), (130, 134, 135, 131), (132, 136, 137, 133), (133, 137, 138, 134), (134, 138, 139, 135), (136, 140, 141, 137), (137, 141, 142, 138), (138, 142, 143, 139), (140, 144, 145, 141), (141, 145, 146, 142), (142, 146, 147, 143), (144, 148, 149, 145), (145, 149, 150, 146), (146, 150, 151, 147), (148, 152, 153, 149), (149, 153, 154, 150), (150, 154, 155, 151), (152, 156, 157, 153), (153, 157, 158, 154), (154, 158, 159, 155), (156, 160, 161, 157), (157, 161, 162, 158), (158, 162, 163, 159), (160, 164, 165, 161), (161, 165, 166, 162), (162, 166, 167, 163), (164, 168, 169, 165), (165, 169, 170, 166), (166, 170, 171, 167), (168, 172, 173, 169), (169, 173, 174, 170), (170, 174, 175, 171)])
me_wall_channel.polygons.foreach_set('material_index', [0, 1, 0, 0, 0, 0, 0, 1, 0, 0, 0, 0, 0, 1, 0, 0, 0, 0, 0, 1, 0, 0, 0, 0, 0, 1, 0, 0, 0, 0, 0, 1, 0, 0, 0, 0, 0, 1, 0, 0, 0, 0, 0, 1, 0, 0, 0, 0, 0, 1, 0, 0, 0, 0, 0, 1, 0, 0, 0, 0, 0, 1, 0, 0, 0, 0, 0, 1, 0, 0, 0, 0, 0, 1, 0, 0, 0, 0, 0, 1, 0, 0, 0, 0, 0, 1, 0, 0, 0, 0, 0, 1, 0, 0, 0, 0, 0, 1, 0, 0, 0, 0, 0, 1, 0, 0, 0, 0, 0, 1, 0, 0, 0, 0, 0, 1, 0, 0, 0, 0, 0, 1, 0, 0, 0, 0, 0, 1, 0])
me_wall_channel.materials.append(mat_neutral_panel_seam)
me_wall_channel.materials.append(mat_neutral_cover_marking)
me_wall_channel.update()
me_context_camera_envelope = bpy.data.meshes.new('CONTEXT_camera_envelope')
me_context_camera_envelope.from_pydata([(0.0, 0.0, -0.004), (0.0, -27.5, -0.004), (37.5, -27.5, -0.004), (37.5, 0.0, -0.004)], [], [(0, 1, 2, 3)])
me_context_camera_envelope.materials.append(mat_context_wall_footprint)
me_context_camera_envelope.update()
me_context_floor_40_1160_40_840 = bpy.data.meshes.new('CONTEXT_floor_40_1160_40_840')
me_context_floor_40_1160_40_840.from_pydata([(1.25, -1.25, -0.003), (1.25, -26.25, -0.003), (36.25, -26.25, -0.003), (36.25, -1.25, -0.003)], [], [(0, 1, 2, 3)])
me_context_floor_40_1160_40_840.materials.append(mat_context_floor)
me_context_floor_40_1160_40_840.update()
me_context_reservation_a = bpy.data.meshes.new('CONTEXT_reservation_A')
me_context_reservation_a.from_pydata([(10.0, -7.5, -0.002), (10.0, -11.25, -0.002), (16.25, -11.25, -0.002), (16.25, -7.5, -0.002)], [], [(0, 1, 2, 3)])
me_context_reservation_a.materials.append(mat_context_solid_reservation)
me_context_reservation_a.update()
me_context_reservation_b = bpy.data.meshes.new('CONTEXT_reservation_B')
me_context_reservation_b.from_pydata([(21.25, -7.5, -0.002), (21.25, -11.25, -0.002), (27.5, -11.25, -0.002), (27.5, -7.5, -0.002)], [], [(0, 1, 2, 3)])
me_context_reservation_b.materials.append(mat_context_solid_reservation)
me_context_reservation_b.update()
me_context_reservation_c = bpy.data.meshes.new('CONTEXT_reservation_C')
me_context_reservation_c.from_pydata([(10.0, -16.25, -0.002), (10.0, -20.0, -0.002), (16.25, -20.0, -0.002), (16.25, -16.25, -0.002)], [], [(0, 1, 2, 3)])
me_context_reservation_c.materials.append(mat_context_solid_reservation)
me_context_reservation_c.update()
me_context_reservation_d4 = bpy.data.meshes.new('CONTEXT_reservation_D4')
me_context_reservation_d4.from_pydata([(21.25, -16.25, -0.002), (21.25, -20.0, -0.002), (27.5, -20.0, -0.002), (27.5, -16.25, -0.002)], [], [(0, 1, 2, 3)])
me_context_reservation_d4.materials.append(mat_context_solid_reservation)
me_context_reservation_d4.update()
me_context_reservation_sn = bpy.data.meshes.new('CONTEXT_reservation_SN')
me_context_reservation_sn.from_pydata([(9.375, -1.25, -0.002), (9.375, -3.75, -0.002), (28.12, -3.75, -0.002), (28.12, -1.25, -0.002)], [], [(0, 1, 2, 3)])
me_context_reservation_sn.materials.append(mat_context_solid_reservation)
me_context_reservation_sn.update()
me_context_reservation_ss = bpy.data.meshes.new('CONTEXT_reservation_SS')
me_context_reservation_ss.from_pydata([(9.375, -23.75, -0.002), (9.375, -26.25, -0.002), (28.12, -26.25, -0.002), (28.12, -23.75, -0.002)], [], [(0, 1, 2, 3)])
me_context_reservation_ss.materials.append(mat_context_solid_reservation)
me_context_reservation_ss.update()
me_context_reservation_mn = bpy.data.meshes.new('CONTEXT_reservation_MN')
me_context_reservation_mn.from_pydata([(32.5, -7.5, -0.002), (32.5, -10.0, -0.002), (36.25, -10.0, -0.002), (36.25, -7.5, -0.002)], [], [(0, 1, 2, 3)])
me_context_reservation_mn.materials.append(mat_context_solid_reservation)
me_context_reservation_mn.update()
me_context_reservation_ms = bpy.data.meshes.new('CONTEXT_reservation_MS')
me_context_reservation_ms.from_pydata([(32.5, -17.5, -0.002), (32.5, -20.0, -0.002), (36.25, -20.0, -0.002), (36.25, -17.5, -0.002)], [], [(0, 1, 2, 3)])
me_context_reservation_ms.materials.append(mat_context_solid_reservation)
me_context_reservation_ms.update()

# ---- objects
ob_feed_a = bpy.data.objects.new('feed_A', me_feed_a)
ob_neck_a = bpy.data.objects.new('neck_A', me_neck_a)
ob_feed_b = bpy.data.objects.new('feed_B', me_feed_b)
ob_neck_b = bpy.data.objects.new('neck_B', me_neck_b)
ob_feed_c = bpy.data.objects.new('feed_C', me_feed_c)
ob_neck_c = bpy.data.objects.new('neck_C', me_neck_c)
ob_feed_d4 = bpy.data.objects.new('feed_D4', me_feed_d4)
ob_neck_d4 = bpy.data.objects.new('neck_D4', me_neck_d4)
ob_header_north = bpy.data.objects.new('header_north', me_header_north)
ob_header_south = bpy.data.objects.new('header_south', me_header_south)
ob_console_north = bpy.data.objects.new('console_north', me_console_north)
ob_console_south = bpy.data.objects.new('console_south', me_console_south)
ob_wall_channel = bpy.data.objects.new('wall_channel', me_wall_channel)
ob_context_camera_envelope = bpy.data.objects.new('CONTEXT_camera_envelope', me_context_camera_envelope)
ob_context_floor_40_1160_40_840 = bpy.data.objects.new('CONTEXT_floor_40_1160_40_840', me_context_floor_40_1160_40_840)
ob_context_reservation_a = bpy.data.objects.new('CONTEXT_reservation_A', me_context_reservation_a)
ob_context_reservation_b = bpy.data.objects.new('CONTEXT_reservation_B', me_context_reservation_b)
ob_context_reservation_c = bpy.data.objects.new('CONTEXT_reservation_C', me_context_reservation_c)
ob_context_reservation_d4 = bpy.data.objects.new('CONTEXT_reservation_D4', me_context_reservation_d4)
ob_context_reservation_sn = bpy.data.objects.new('CONTEXT_reservation_SN', me_context_reservation_sn)
ob_context_reservation_ss = bpy.data.objects.new('CONTEXT_reservation_SS', me_context_reservation_ss)
ob_context_reservation_mn = bpy.data.objects.new('CONTEXT_reservation_MN', me_context_reservation_mn)
ob_context_reservation_ms = bpy.data.objects.new('CONTEXT_reservation_MS', me_context_reservation_ms)

# ---- transforms, parenting, visibility, modifiers, constraints
ob_feed_a.location = (0.0, 0.0, 0.0)
ob_neck_a.location = (0.0, 0.0, 0.0)
ob_feed_b.location = (0.0, 0.0, 0.0)
ob_neck_b.location = (0.0, 0.0, 0.0)
ob_feed_c.location = (0.0, 0.0, 0.0)
ob_neck_c.location = (0.0, 0.0, 0.0)
ob_feed_d4.location = (0.0, 0.0, 0.0)
ob_neck_d4.location = (0.0, 0.0, 0.0)
ob_header_north.location = (0.0, 0.0, 0.0)
ob_header_south.location = (0.0, 0.0, 0.0)
ob_console_north.location = (0.0, 0.0, 0.0)
ob_console_south.location = (0.0, 0.0, 0.0)
ob_wall_channel.location = (0.0, 0.0, 0.0)
ob_context_camera_envelope.location = (0.0, 0.0, 0.0)
ob_context_floor_40_1160_40_840.location = (0.0, 0.0, 0.0)
ob_context_reservation_a.location = (0.0, 0.0, 0.0)
ob_context_reservation_b.location = (0.0, 0.0, 0.0)
ob_context_reservation_c.location = (0.0, 0.0, 0.0)
ob_context_reservation_d4.location = (0.0, 0.0, 0.0)
ob_context_reservation_sn.location = (0.0, 0.0, 0.0)
ob_context_reservation_ss.location = (0.0, 0.0, 0.0)
ob_context_reservation_mn.location = (0.0, 0.0, 0.0)
ob_context_reservation_ms.location = (0.0, 0.0, 0.0)

# ---- collection membership
col_collection.objects.link(ob_feed_a)
col_collection.objects.link(ob_neck_a)
col_collection.objects.link(ob_feed_b)
col_collection.objects.link(ob_neck_b)
col_collection.objects.link(ob_feed_c)
col_collection.objects.link(ob_neck_c)
col_collection.objects.link(ob_feed_d4)
col_collection.objects.link(ob_neck_d4)
col_collection.objects.link(ob_header_north)
col_collection.objects.link(ob_header_south)
col_collection.objects.link(ob_console_north)
col_collection.objects.link(ob_console_south)
col_collection.objects.link(ob_wall_channel)
col_collection.objects.link(ob_context_camera_envelope)
col_collection.objects.link(ob_context_floor_40_1160_40_840)
col_collection.objects.link(ob_context_reservation_a)
col_collection.objects.link(ob_context_reservation_b)
col_collection.objects.link(ob_context_reservation_c)
col_collection.objects.link(ob_context_reservation_d4)
col_collection.objects.link(ob_context_reservation_sn)
col_collection.objects.link(ob_context_reservation_ss)
col_collection.objects.link(ob_context_reservation_mn)
col_collection.objects.link(ob_context_reservation_ms)

# ---- scene / render settings (as saved in the file)
scene.frame_start = 1; scene.frame_end = 250; scene.frame_set(1)
scene.render.engine = 'BLENDER_EEVEE_NEXT'
scene.cycles.sampling_pattern = 'TABULATED_SOBOL'
bpy.context.view_layer.update()

# ---- added for rendering (the .blend has no active camera and no usable light): camera, sun
cam_auto = bpy.data.cameras.new('AutoCamera')
cam_auto.lens = 50.0
cam_auto.sensor_width = 36.0
cam_auto.clip_end = 1000.0
ob_auto_camera = bpy.data.objects.new('AutoCamera', cam_auto)
scene.collection.objects.link(ob_auto_camera)
ob_auto_camera.location = (61.7754, -65.3805, 34.4183)
ob_auto_camera.rotation_euler = (1.09748, -7.21219e-08, 0.694738)
scene.camera = ob_auto_camera
light_auto_sun = bpy.data.lights.new('AutoSun', 'SUN')
light_auto_sun.energy = 3.0
light_auto_sun.angle = 0.0523599
ob_auto_sun = bpy.data.objects.new('AutoSun', light_auto_sun)
scene.collection.objects.link(ob_auto_sun)
ob_auto_sun.rotation_euler = (0.872665, 0.174533, 0.523599)
bpy.context.view_layer.update()
